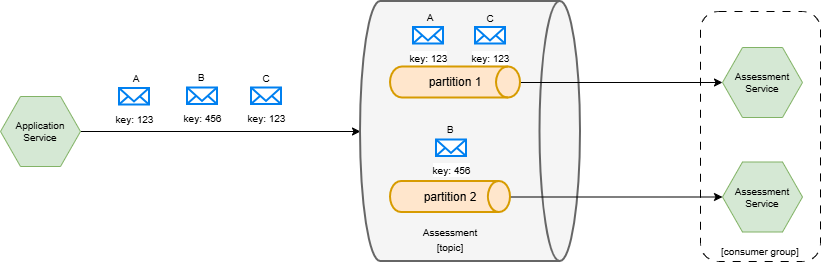

The diagram above was exported from draw.io. Its source (the exported page's mxGraphModel, read from the mxfile embedded in the PNG):
<mxGraphModel dx="1616" dy="454" grid="1" gridSize="10" guides="1" tooltips="1" connect="1" arrows="1" fold="1" page="1" pageScale="1" pageWidth="850" pageHeight="1100" math="0" shadow="0">
  <root>
    <mxCell id="0" />
    <mxCell id="1" parent="0" />
    <mxCell id="z81_5zLEDeAULvqcn6BS-25" edge="1" parent="1" source="z81_5zLEDeAULvqcn6BS-1" style="edgeStyle=orthogonalEdgeStyle;rounded=0;orthogonalLoop=1;jettySize=auto;html=1;" target="z81_5zLEDeAULvqcn6BS-2">
      <mxGeometry relative="1" as="geometry" />
    </mxCell>
    <mxCell id="z81_5zLEDeAULvqcn6BS-1" parent="1" style="shape=hexagon;perimeter=hexagonPerimeter2;whiteSpace=wrap;html=1;fixedSize=1;fontSize=10;fillColor=#d5e8d4;strokeColor=#82b366;" value="Application Service" vertex="1">
      <mxGeometry height="70" width="80" x="-150" y="165" as="geometry" />
    </mxCell>
    <mxCell id="z81_5zLEDeAULvqcn6BS-2" parent="1" style="strokeWidth=2;html=1;shape=mxgraph.flowchart.direct_data;whiteSpace=wrap;fillColor=#f5f5f5;strokeColor=#666666;fontColor=#333333;" value="" vertex="1">
      <mxGeometry height="260" width="220" x="210" y="70" as="geometry" />
    </mxCell>
    <mxCell id="z81_5zLEDeAULvqcn6BS-4" parent="1" style="rounded=1;whiteSpace=wrap;html=1;dashed=1;dashPattern=8 8;" value="" vertex="1">
      <mxGeometry height="250" width="120" x="550" y="80" as="geometry" />
    </mxCell>
    <mxCell id="z81_5zLEDeAULvqcn6BS-5" parent="1" style="shape=hexagon;perimeter=hexagonPerimeter2;whiteSpace=wrap;html=1;fixedSize=1;fontSize=10;fillColor=#d5e8d4;strokeColor=#82b366;" value="Assessment Service" vertex="1">
      <mxGeometry height="70" width="80" x="572" y="116" as="geometry" />
    </mxCell>
    <mxCell id="z81_5zLEDeAULvqcn6BS-6" parent="1" style="shape=hexagon;perimeter=hexagonPerimeter2;whiteSpace=wrap;html=1;fixedSize=1;fontSize=10;fillColor=#d5e8d4;strokeColor=#82b366;" value="Assessment Service" vertex="1">
      <mxGeometry height="70" width="80" x="572" y="230.5" as="geometry" />
    </mxCell>
    <mxCell id="z81_5zLEDeAULvqcn6BS-11" parent="1" style="text;html=1;whiteSpace=wrap;strokeColor=none;fillColor=none;align=center;verticalAlign=middle;rounded=0;fontSize=10;" value="[consumer group]" vertex="1">
      <mxGeometry height="30" width="110" x="555" y="304.5" as="geometry" />
    </mxCell>
    <mxCell id="z81_5zLEDeAULvqcn6BS-16" parent="1" style="html=1;verticalLabelPosition=bottom;align=center;labelBackgroundColor=#ffffff;verticalAlign=top;strokeWidth=2;strokeColor=#0080F0;shadow=0;dashed=0;shape=mxgraph.ios7.icons.mail;" value="&lt;font style=&quot;font-size: 10px;&quot;&gt;key: 123&lt;/font&gt;" vertex="1">
      <mxGeometry height="16.5" width="30" x="-31" y="157" as="geometry" />
    </mxCell>
    <mxCell id="z81_5zLEDeAULvqcn6BS-17" parent="1" style="html=1;verticalLabelPosition=bottom;align=center;labelBackgroundColor=#ffffff;verticalAlign=top;strokeWidth=2;strokeColor=#0080F0;shadow=0;dashed=0;shape=mxgraph.ios7.icons.mail;" value="&lt;font style=&quot;font-size: 10px;&quot;&gt;key: 456&lt;/font&gt;" vertex="1">
      <mxGeometry height="16.5" width="30" x="37" y="156.5" as="geometry" />
    </mxCell>
    <mxCell id="z81_5zLEDeAULvqcn6BS-34" edge="1" parent="1" source="z81_5zLEDeAULvqcn6BS-18" style="edgeStyle=orthogonalEdgeStyle;rounded=0;orthogonalLoop=1;jettySize=auto;html=1;entryX=0;entryY=0.5;entryDx=0;entryDy=0;" target="z81_5zLEDeAULvqcn6BS-5">
      <mxGeometry relative="1" as="geometry" />
    </mxCell>
    <mxCell id="z81_5zLEDeAULvqcn6BS-18" parent="1" style="strokeWidth=2;html=1;shape=mxgraph.flowchart.direct_data;whiteSpace=wrap;fillColor=#ffe6cc;strokeColor=#d79b00;" value="partition 1" vertex="1">
      <mxGeometry height="31" width="130" x="240" y="135.5" as="geometry" />
    </mxCell>
    <mxCell id="z81_5zLEDeAULvqcn6BS-35" edge="1" parent="1" source="z81_5zLEDeAULvqcn6BS-19" style="edgeStyle=orthogonalEdgeStyle;rounded=0;orthogonalLoop=1;jettySize=auto;html=1;entryX=0;entryY=0.5;entryDx=0;entryDy=0;" target="z81_5zLEDeAULvqcn6BS-6">
      <mxGeometry relative="1" as="geometry" />
    </mxCell>
    <mxCell id="z81_5zLEDeAULvqcn6BS-19" parent="1" style="strokeWidth=2;html=1;shape=mxgraph.flowchart.direct_data;whiteSpace=wrap;fillColor=#ffe6cc;strokeColor=#d79b00;" value="partition 2" vertex="1">
      <mxGeometry height="31" width="120" x="240" y="250" as="geometry" />
    </mxCell>
    <mxCell id="z81_5zLEDeAULvqcn6BS-20" parent="1" style="text;html=1;whiteSpace=wrap;strokeColor=none;fillColor=none;align=center;verticalAlign=middle;rounded=0;" value="&lt;font style=&quot;font-size: 10px;&quot;&gt;Assessment&lt;br&gt;[topic]&lt;/font&gt;" vertex="1">
      <mxGeometry height="30" width="60" x="270" y="292.5" as="geometry" />
    </mxCell>
    <mxCell id="z81_5zLEDeAULvqcn6BS-21" parent="1" style="html=1;verticalLabelPosition=bottom;align=center;labelBackgroundColor=#ffffff;verticalAlign=top;strokeWidth=2;strokeColor=#0080F0;shadow=0;dashed=0;shape=mxgraph.ios7.icons.mail;" value="&lt;font style=&quot;font-size: 10px;&quot;&gt;key: 123&lt;/font&gt;" vertex="1">
      <mxGeometry height="16.5" width="30" x="101" y="156.5" as="geometry" />
    </mxCell>
    <mxCell id="z81_5zLEDeAULvqcn6BS-22" parent="1" style="text;html=1;whiteSpace=wrap;strokeColor=none;fillColor=none;align=center;verticalAlign=middle;rounded=0;" value="&lt;font style=&quot;font-size: 10px;&quot;&gt;A&lt;/font&gt;" vertex="1">
      <mxGeometry height="30" width="60" x="-44" y="132" as="geometry" />
    </mxCell>
    <mxCell id="z81_5zLEDeAULvqcn6BS-23" parent="1" style="text;html=1;whiteSpace=wrap;strokeColor=none;fillColor=none;align=center;verticalAlign=middle;rounded=0;" value="&lt;font style=&quot;font-size: 10px;&quot;&gt;B&lt;/font&gt;" vertex="1">
      <mxGeometry height="30" width="60" x="21" y="130.5" as="geometry" />
    </mxCell>
    <mxCell id="z81_5zLEDeAULvqcn6BS-24" parent="1" style="text;html=1;whiteSpace=wrap;strokeColor=none;fillColor=none;align=center;verticalAlign=middle;rounded=0;" value="&lt;font style=&quot;font-size: 10px;&quot;&gt;C&lt;/font&gt;" vertex="1">
      <mxGeometry height="30" width="60" x="86" y="132" as="geometry" />
    </mxCell>
    <mxCell id="z81_5zLEDeAULvqcn6BS-26" parent="1" style="html=1;verticalLabelPosition=bottom;align=center;labelBackgroundColor=#ffffff;verticalAlign=top;strokeWidth=2;strokeColor=#0080F0;shadow=0;dashed=0;shape=mxgraph.ios7.icons.mail;" value="&lt;font style=&quot;font-size: 10px;&quot;&gt;key: 123&lt;/font&gt;" vertex="1">
      <mxGeometry height="16.5" width="30" x="263" y="96" as="geometry" />
    </mxCell>
    <mxCell id="z81_5zLEDeAULvqcn6BS-27" parent="1" style="text;html=1;whiteSpace=wrap;strokeColor=none;fillColor=none;align=center;verticalAlign=middle;rounded=0;" value="&lt;font style=&quot;font-size: 10px;&quot;&gt;A&lt;/font&gt;" vertex="1">
      <mxGeometry height="30" width="60" x="250" y="71" as="geometry" />
    </mxCell>
    <mxCell id="z81_5zLEDeAULvqcn6BS-30" parent="1" style="html=1;verticalLabelPosition=bottom;align=center;labelBackgroundColor=#ffffff;verticalAlign=top;strokeWidth=2;strokeColor=#0080F0;shadow=0;dashed=0;shape=mxgraph.ios7.icons.mail;" value="&lt;font style=&quot;font-size: 10px;&quot;&gt;key: 123&lt;/font&gt;" vertex="1">
      <mxGeometry height="16.5" width="30" x="325" y="96" as="geometry" />
    </mxCell>
    <mxCell id="z81_5zLEDeAULvqcn6BS-31" parent="1" style="text;html=1;whiteSpace=wrap;strokeColor=none;fillColor=none;align=center;verticalAlign=middle;rounded=0;" value="&lt;font style=&quot;font-size: 10px;&quot;&gt;C&lt;/font&gt;" vertex="1">
      <mxGeometry height="30" width="60" x="310" y="71.5" as="geometry" />
    </mxCell>
    <mxCell id="z81_5zLEDeAULvqcn6BS-32" parent="1" style="html=1;verticalLabelPosition=bottom;align=center;labelBackgroundColor=#ffffff;verticalAlign=top;strokeWidth=2;strokeColor=#0080F0;shadow=0;dashed=0;shape=mxgraph.ios7.icons.mail;" value="&lt;font style=&quot;font-size: 10px;&quot;&gt;key: 456&lt;/font&gt;" vertex="1">
      <mxGeometry height="16.5" width="30" x="286" y="208.5" as="geometry" />
    </mxCell>
    <mxCell id="z81_5zLEDeAULvqcn6BS-33" parent="1" style="text;html=1;whiteSpace=wrap;strokeColor=none;fillColor=none;align=center;verticalAlign=middle;rounded=0;" value="&lt;font style=&quot;font-size: 10px;&quot;&gt;B&lt;/font&gt;" vertex="1">
      <mxGeometry height="30" width="60" x="270" y="182.5" as="geometry" />
    </mxCell>
  </root>
</mxGraphModel>